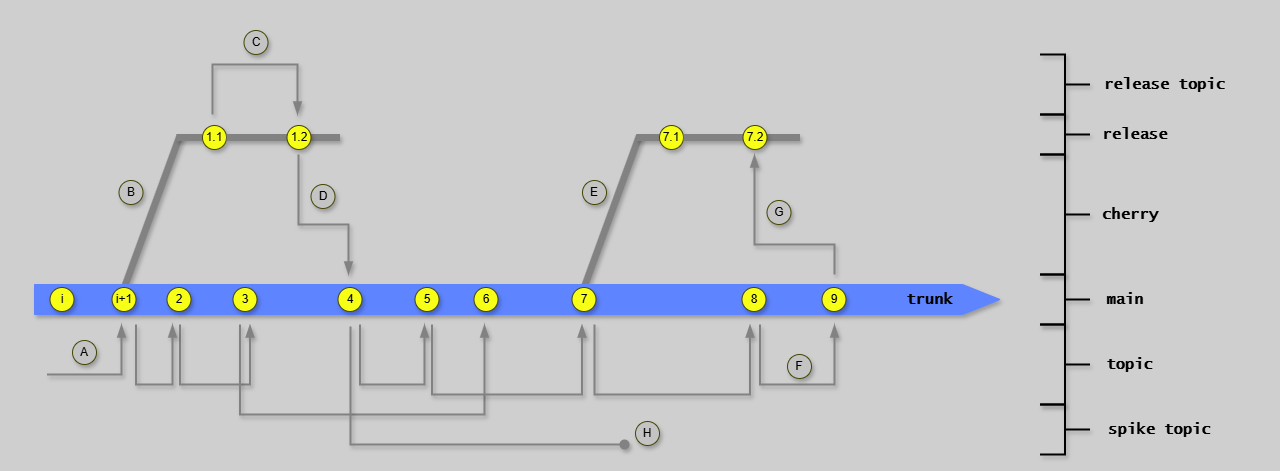

The diagram above was exported from draw.io. Its source (the exported page's mxGraphModel, read from the mxfile embedded in the PNG):
<mxGraphModel dx="760" dy="-6616" grid="1" gridSize="10" guides="1" tooltips="1" connect="1" arrows="1" fold="1" page="1" pageScale="1" pageWidth="1654" pageHeight="1169" background="#CFCFCF" math="0" shadow="1">
  <root>
    <mxCell id="0" />
    <mxCell id="1" parent="0" />
    <mxCell id="RXrEg-iPyTun6N4x9hFU-55" value="" style="endArrow=none;html=1;rounded=0;strokeColor=#828282;strokeWidth=7;exitX=0.069;exitY=0.02;exitDx=0;exitDy=0;exitPerimeter=0;shadow=1;" parent="1" edge="1">
      <mxGeometry width="50" height="50" relative="1" as="geometry">
        <mxPoint x="600" y="7312" as="sourcePoint" />
        <mxPoint x="655" y="7161" as="targetPoint" />
      </mxGeometry>
    </mxCell>
    <mxCell id="G46-tSZCfBZYrONh_9nJ-37" value="" style="group;strokeColor=none;dashed=1;dashPattern=12 12;shadow=1;" parent="1" vertex="1" connectable="0">
      <mxGeometry x="20" y="7030" width="1270" height="460" as="geometry" />
    </mxCell>
    <mxCell id="aCDJL3sqAOU6FaK6RYbX-2" value="&lt;font size=&quot;1&quot; face=&quot;Lucida Console&quot;&gt;&lt;b style=&quot;font-size: 15px;&quot;&gt;main&lt;br&gt;&lt;/b&gt;&lt;/font&gt;" style="text;html=1;strokeColor=none;fillColor=none;align=center;verticalAlign=middle;whiteSpace=wrap;rounded=0;shadow=1;" parent="1" vertex="1">
      <mxGeometry x="1115.5" y="7315" width="50" height="20" as="geometry" />
    </mxCell>
    <mxCell id="RXrEg-iPyTun6N4x9hFU-6" value="" style="endArrow=none;html=1;rounded=0;strokeColor=#828282;strokeWidth=7;exitX=0.069;exitY=0.02;exitDx=0;exitDy=0;exitPerimeter=0;shadow=1;" parent="1" edge="1">
      <mxGeometry width="50" height="50" relative="1" as="geometry">
        <mxPoint x="140.36" y="7311.6" as="sourcePoint" />
        <mxPoint x="195.5" y="7161" as="targetPoint" />
      </mxGeometry>
    </mxCell>
    <mxCell id="RXrEg-iPyTun6N4x9hFU-3" value="" style="shape=singleArrow;whiteSpace=wrap;html=1;arrowWidth=1;arrowSize=0.03868852459016379;fillColor=#5E84FF;strokeColor=#5E84FF;shadow=1;" parent="1" vertex="1">
      <mxGeometry x="50" y="7310" width="965.5" height="30" as="geometry" />
    </mxCell>
    <mxCell id="RXrEg-iPyTun6N4x9hFU-24" value="i+1" style="ellipse;whiteSpace=wrap;html=1;aspect=fixed;fillColor=#F7FF17;strokeColor=#454505;shadow=1;" parent="1" vertex="1">
      <mxGeometry x="127.5" y="7313" width="24" height="24" as="geometry" />
    </mxCell>
    <mxCell id="RXrEg-iPyTun6N4x9hFU-28" value="2" style="ellipse;whiteSpace=wrap;html=1;aspect=fixed;fillColor=#F7FF17;strokeColor=#454505;shadow=1;" parent="1" vertex="1">
      <mxGeometry x="182.5" y="7313" width="24" height="24" as="geometry" />
    </mxCell>
    <mxCell id="RXrEg-iPyTun6N4x9hFU-29" value="3" style="ellipse;whiteSpace=wrap;html=1;aspect=fixed;fillColor=#F7FF17;strokeColor=#454505;shadow=1;" parent="1" vertex="1">
      <mxGeometry x="248.5" y="7313" width="24" height="24" as="geometry" />
    </mxCell>
    <mxCell id="RXrEg-iPyTun6N4x9hFU-31" value="4" style="ellipse;whiteSpace=wrap;html=1;aspect=fixed;fillColor=#F7FF17;strokeColor=#454505;shadow=1;" parent="1" vertex="1">
      <mxGeometry x="353.5" y="7313" width="24" height="24" as="geometry" />
    </mxCell>
    <mxCell id="RXrEg-iPyTun6N4x9hFU-32" value="5" style="ellipse;whiteSpace=wrap;html=1;aspect=fixed;fillColor=#F7FF17;strokeColor=#454505;shadow=1;" parent="1" vertex="1">
      <mxGeometry x="430.5" y="7313" width="24" height="24" as="geometry" />
    </mxCell>
    <mxCell id="RXrEg-iPyTun6N4x9hFU-33" value="6" style="ellipse;whiteSpace=wrap;html=1;aspect=fixed;fillColor=#F7FF17;strokeColor=#454505;shadow=1;" parent="1" vertex="1">
      <mxGeometry x="489.5" y="7313" width="24" height="24" as="geometry" />
    </mxCell>
    <mxCell id="RXrEg-iPyTun6N4x9hFU-38" value="7" style="ellipse;whiteSpace=wrap;html=1;aspect=fixed;fillColor=#F7FF17;strokeColor=#454505;shadow=1;" parent="1" vertex="1">
      <mxGeometry x="587.5" y="7313" width="24" height="24" as="geometry" />
    </mxCell>
    <mxCell id="RXrEg-iPyTun6N4x9hFU-40" value="" style="edgeStyle=segmentEdgeStyle;endArrow=blockThin;html=1;curved=0;rounded=0;endSize=8;startSize=8;strokeColor=#828282;endFill=1;strokeWidth=2;shadow=1;" parent="1" edge="1">
      <mxGeometry width="50" height="50" relative="1" as="geometry">
        <mxPoint x="62.5" y="7400" as="sourcePoint" />
        <mxPoint x="137" y="7350" as="targetPoint" />
        <Array as="points">
          <mxPoint x="137.5" y="7400" />
        </Array>
      </mxGeometry>
    </mxCell>
    <mxCell id="RXrEg-iPyTun6N4x9hFU-43" value="" style="edgeStyle=segmentEdgeStyle;endArrow=blockThin;html=1;curved=0;rounded=0;endSize=8;startSize=8;strokeColor=#828282;endFill=1;strokeWidth=2;shadow=1;" parent="1" edge="1">
      <mxGeometry width="50" height="50" relative="1" as="geometry">
        <mxPoint x="195.5" y="7350" as="sourcePoint" />
        <mxPoint x="265.5" y="7350" as="targetPoint" />
        <Array as="points">
          <mxPoint x="195.5" y="7410" />
          <mxPoint x="265.5" y="7410" />
        </Array>
      </mxGeometry>
    </mxCell>
    <mxCell id="RXrEg-iPyTun6N4x9hFU-45" value="" style="edgeStyle=segmentEdgeStyle;endArrow=blockThin;html=1;curved=0;rounded=0;endSize=8;startSize=8;strokeColor=#828282;endFill=1;strokeWidth=2;shadow=1;" parent="1" edge="1">
      <mxGeometry width="50" height="50" relative="1" as="geometry">
        <mxPoint x="375.5" y="7350" as="sourcePoint" />
        <mxPoint x="440" y="7350" as="targetPoint" />
        <Array as="points">
          <mxPoint x="375.5" y="7350" />
          <mxPoint x="375.5" y="7410" />
          <mxPoint x="428.5" y="7410" />
        </Array>
      </mxGeometry>
    </mxCell>
    <mxCell id="RXrEg-iPyTun6N4x9hFU-46" value="" style="edgeStyle=segmentEdgeStyle;endArrow=blockThin;html=1;curved=0;rounded=0;endSize=8;startSize=8;strokeColor=#828282;endFill=1;strokeWidth=2;shadow=1;" parent="1" edge="1">
      <mxGeometry width="50" height="50" relative="1" as="geometry">
        <mxPoint x="255.5" y="7350" as="sourcePoint" />
        <mxPoint x="500" y="7350" as="targetPoint" />
        <Array as="points">
          <mxPoint x="256" y="7440" />
          <mxPoint x="500" y="7440" />
        </Array>
      </mxGeometry>
    </mxCell>
    <mxCell id="RXrEg-iPyTun6N4x9hFU-48" value="" style="edgeStyle=segmentEdgeStyle;endArrow=blockThin;html=1;curved=0;rounded=0;endSize=8;startSize=8;strokeColor=#828282;endFill=1;strokeWidth=2;shadow=1;" parent="1" edge="1">
      <mxGeometry width="50" height="50" relative="1" as="geometry">
        <mxPoint x="447.5" y="7350" as="sourcePoint" />
        <mxPoint x="597.5" y="7350" as="targetPoint" />
        <Array as="points">
          <mxPoint x="447.5" y="7420" />
          <mxPoint x="597.5" y="7420" />
        </Array>
      </mxGeometry>
    </mxCell>
    <mxCell id="RXrEg-iPyTun6N4x9hFU-50" value="" style="edgeStyle=segmentEdgeStyle;endArrow=blockThin;html=1;curved=0;rounded=0;endSize=8;startSize=8;strokeColor=#828282;endFill=1;strokeWidth=2;shadow=1;" parent="1" edge="1">
      <mxGeometry width="50" height="50" relative="1" as="geometry">
        <mxPoint x="228" y="7140" as="sourcePoint" />
        <mxPoint x="313" y="7140" as="targetPoint" />
        <Array as="points">
          <mxPoint x="228" y="7090" />
          <mxPoint x="313" y="7090" />
        </Array>
      </mxGeometry>
    </mxCell>
    <mxCell id="RXrEg-iPyTun6N4x9hFU-51" value="8" style="ellipse;whiteSpace=wrap;html=1;aspect=fixed;fillColor=#F7FF17;strokeColor=#454505;shadow=1;" parent="1" vertex="1">
      <mxGeometry x="757.5" y="7313" width="24" height="24" as="geometry" />
    </mxCell>
    <mxCell id="RXrEg-iPyTun6N4x9hFU-52" value="9" style="ellipse;whiteSpace=wrap;html=1;aspect=fixed;fillColor=#F7FF17;strokeColor=#454505;shadow=1;" parent="1" vertex="1">
      <mxGeometry x="837.5" y="7313" width="24" height="24" as="geometry" />
    </mxCell>
    <mxCell id="RXrEg-iPyTun6N4x9hFU-53" value="" style="edgeStyle=segmentEdgeStyle;endArrow=blockThin;html=1;curved=0;rounded=0;endSize=8;startSize=8;strokeColor=#828282;endFill=1;strokeWidth=2;shadow=1;" parent="1" edge="1">
      <mxGeometry width="50" height="50" relative="1" as="geometry">
        <mxPoint x="610" y="7350" as="sourcePoint" />
        <mxPoint x="765.5" y="7350" as="targetPoint" />
        <Array as="points">
          <mxPoint x="610" y="7420" />
          <mxPoint x="766" y="7420" />
        </Array>
      </mxGeometry>
    </mxCell>
    <mxCell id="RXrEg-iPyTun6N4x9hFU-54" value="" style="edgeStyle=segmentEdgeStyle;endArrow=blockThin;html=1;curved=0;rounded=0;endSize=8;startSize=8;strokeColor=#828282;endFill=1;strokeWidth=2;shadow=1;" parent="1" edge="1">
      <mxGeometry width="50" height="50" relative="1" as="geometry">
        <mxPoint x="775.5" y="7350" as="sourcePoint" />
        <mxPoint x="850" y="7350" as="targetPoint" />
        <Array as="points">
          <mxPoint x="776" y="7410" />
          <mxPoint x="850" y="7410" />
          <mxPoint x="850" y="7350" />
        </Array>
      </mxGeometry>
    </mxCell>
    <mxCell id="RXrEg-iPyTun6N4x9hFU-57" value="" style="endArrow=none;html=1;rounded=0;strokeColor=#828282;strokeWidth=7;shadow=1;" parent="1" target="RXrEg-iPyTun6N4x9hFU-58" edge="1">
      <mxGeometry width="50" height="50" relative="1" as="geometry">
        <mxPoint x="652" y="7163" as="sourcePoint" />
        <mxPoint x="945" y="7163" as="targetPoint" />
      </mxGeometry>
    </mxCell>
    <mxCell id="RXrEg-iPyTun6N4x9hFU-58" value="7.1" style="ellipse;whiteSpace=wrap;html=1;aspect=fixed;fillColor=#F7FF17;strokeColor=#454505;shadow=1;" parent="1" vertex="1">
      <mxGeometry x="675" y="7151" width="24" height="24" as="geometry" />
    </mxCell>
    <mxCell id="RXrEg-iPyTun6N4x9hFU-59" value="" style="endArrow=none;html=1;rounded=0;strokeColor=#828282;strokeWidth=7;shadow=1;" parent="1" source="RXrEg-iPyTun6N4x9hFU-58" edge="1">
      <mxGeometry width="50" height="50" relative="1" as="geometry">
        <mxPoint x="695" y="7163" as="sourcePoint" />
        <mxPoint x="815.5" y="7163" as="targetPoint" />
      </mxGeometry>
    </mxCell>
    <mxCell id="RXrEg-iPyTun6N4x9hFU-62" value="7.2" style="ellipse;whiteSpace=wrap;html=1;aspect=fixed;fillColor=#F7FF17;strokeColor=#454505;shadow=1;" parent="1" vertex="1">
      <mxGeometry x="758.5" y="7151" width="24" height="24" as="geometry" />
    </mxCell>
    <mxCell id="RXrEg-iPyTun6N4x9hFU-64" value="" style="edgeStyle=segmentEdgeStyle;endArrow=blockThin;html=1;curved=0;rounded=0;endSize=8;startSize=8;strokeColor=#828282;endFill=1;strokeWidth=2;shadow=1;" parent="1" edge="1">
      <mxGeometry width="50" height="50" relative="1" as="geometry">
        <mxPoint x="850" y="7300" as="sourcePoint" />
        <mxPoint x="770" y="7180" as="targetPoint" />
        <Array as="points">
          <mxPoint x="850" y="7270" />
          <mxPoint x="770" y="7270" />
        </Array>
      </mxGeometry>
    </mxCell>
    <mxCell id="RXrEg-iPyTun6N4x9hFU-66" value="" style="edgeStyle=segmentEdgeStyle;endArrow=blockThin;html=1;curved=0;rounded=0;endSize=8;startSize=8;strokeColor=#828282;endFill=1;strokeWidth=2;shadow=1;" parent="1" edge="1">
      <mxGeometry width="50" height="50" relative="1" as="geometry">
        <mxPoint x="314" y="7180" as="sourcePoint" />
        <mxPoint x="364" y="7300" as="targetPoint" />
        <Array as="points">
          <mxPoint x="314" y="7250" />
          <mxPoint x="364" y="7250" />
        </Array>
      </mxGeometry>
    </mxCell>
    <mxCell id="RXrEg-iPyTun6N4x9hFU-67" value="" style="strokeWidth=2;html=1;shape=mxgraph.flowchart.annotation_2;align=left;labelPosition=right;pointerEvents=1;direction=west;shadow=1;" parent="1" vertex="1">
      <mxGeometry x="1055.5" y="7350" width="50" height="80" as="geometry" />
    </mxCell>
    <mxCell id="RXrEg-iPyTun6N4x9hFU-68" value="" style="strokeWidth=2;html=1;shape=mxgraph.flowchart.annotation_2;align=left;labelPosition=right;pointerEvents=1;direction=west;shadow=1;" parent="1" vertex="1">
      <mxGeometry x="1055.5" y="7300" width="50" height="50" as="geometry" />
    </mxCell>
    <mxCell id="RXrEg-iPyTun6N4x9hFU-69" value="" style="strokeWidth=2;html=1;shape=mxgraph.flowchart.annotation_2;align=left;labelPosition=right;pointerEvents=1;direction=west;shadow=1;" parent="1" vertex="1">
      <mxGeometry x="1055.5" y="7180" width="50" height="120" as="geometry" />
    </mxCell>
    <mxCell id="RXrEg-iPyTun6N4x9hFU-70" value="" style="strokeWidth=2;html=1;shape=mxgraph.flowchart.annotation_2;align=left;labelPosition=right;pointerEvents=1;direction=west;shadow=1;" parent="1" vertex="1">
      <mxGeometry x="1055.5" y="7140" width="50" height="40" as="geometry" />
    </mxCell>
    <mxCell id="RXrEg-iPyTun6N4x9hFU-71" value="" style="strokeWidth=2;html=1;shape=mxgraph.flowchart.annotation_2;align=left;labelPosition=right;pointerEvents=1;direction=west;shadow=1;" parent="1" vertex="1">
      <mxGeometry x="1055.5" y="7080" width="50" height="60" as="geometry" />
    </mxCell>
    <mxCell id="RXrEg-iPyTun6N4x9hFU-72" value="&lt;font size=&quot;1&quot; face=&quot;Lucida Console&quot;&gt;&lt;b style=&quot;font-size: 15px;&quot;&gt;topic&lt;br&gt;&lt;/b&gt;&lt;/font&gt;" style="text;html=1;strokeColor=none;fillColor=none;align=center;verticalAlign=middle;whiteSpace=wrap;rounded=0;shadow=1;" parent="1" vertex="1">
      <mxGeometry x="1115.5" y="7380" width="59" height="20" as="geometry" />
    </mxCell>
    <mxCell id="RXrEg-iPyTun6N4x9hFU-73" value="&lt;font size=&quot;1&quot; face=&quot;Lucida Console&quot;&gt;&lt;b style=&quot;font-size: 15px;&quot;&gt;cherry&lt;br&gt;&lt;/b&gt;&lt;/font&gt;" style="text;html=1;strokeColor=none;fillColor=none;align=center;verticalAlign=middle;whiteSpace=wrap;rounded=0;shadow=1;" parent="1" vertex="1">
      <mxGeometry x="1115.5" y="7230" width="60" height="20" as="geometry" />
    </mxCell>
    <mxCell id="RXrEg-iPyTun6N4x9hFU-74" value="&lt;font size=&quot;1&quot; face=&quot;Lucida Console&quot;&gt;&lt;b style=&quot;font-size: 15px;&quot;&gt;release&lt;br&gt;&lt;/b&gt;&lt;/font&gt;" style="text;html=1;strokeColor=none;fillColor=none;align=center;verticalAlign=middle;whiteSpace=wrap;rounded=0;shadow=1;" parent="1" vertex="1">
      <mxGeometry x="1115.5" y="7150" width="70" height="20" as="geometry" />
    </mxCell>
    <mxCell id="RXrEg-iPyTun6N4x9hFU-75" value="&lt;font size=&quot;1&quot; face=&quot;Lucida Console&quot;&gt;&lt;b style=&quot;font-size: 15px;&quot;&gt;release topic&lt;br&gt;&lt;/b&gt;&lt;/font&gt;" style="text;html=1;strokeColor=none;fillColor=none;align=center;verticalAlign=middle;whiteSpace=wrap;rounded=0;shadow=1;" parent="1" vertex="1">
      <mxGeometry x="1114.5" y="7100" width="131" height="20" as="geometry" />
    </mxCell>
    <mxCell id="r7MN-aNejg94LlXg1mxn-2" value="&lt;font size=&quot;1&quot;&gt;&lt;b style=&quot;font-size: 15px;&quot;&gt;trunk&lt;br&gt;&lt;/b&gt;&lt;/font&gt;" style="text;html=1;strokeColor=none;fillColor=none;align=center;verticalAlign=middle;whiteSpace=wrap;rounded=0;fontFamily=Lucida Console;shadow=1;" parent="1" vertex="1">
      <mxGeometry x="910" y="7315" width="71" height="20" as="geometry" />
    </mxCell>
    <mxCell id="HhqT14UkxYSfZll5gQ_X-1" value="A" style="ellipse;whiteSpace=wrap;html=1;aspect=fixed;fillColor=#C4C4C4;strokeColor=#454505;shadow=1;" parent="1" vertex="1">
      <mxGeometry x="88" y="7366" width="24" height="24" as="geometry" />
    </mxCell>
    <mxCell id="HhqT14UkxYSfZll5gQ_X-2" value="C" style="ellipse;whiteSpace=wrap;html=1;aspect=fixed;fillColor=#C4C4C4;strokeColor=#454505;shadow=1;" parent="1" vertex="1">
      <mxGeometry x="259.5" y="7056" width="24" height="24" as="geometry" />
    </mxCell>
    <mxCell id="HhqT14UkxYSfZll5gQ_X-4" value="D" style="ellipse;whiteSpace=wrap;html=1;aspect=fixed;fillColor=#C4C4C4;strokeColor=#454505;shadow=1;" parent="1" vertex="1">
      <mxGeometry x="326.5" y="7210" width="24" height="24" as="geometry" />
    </mxCell>
    <mxCell id="HhqT14UkxYSfZll5gQ_X-5" value="B" style="ellipse;whiteSpace=wrap;html=1;aspect=fixed;fillColor=#C4C4C4;strokeColor=#454505;shadow=1;" parent="1" vertex="1">
      <mxGeometry x="134.5" y="7206" width="24" height="24" as="geometry" />
    </mxCell>
    <mxCell id="HhqT14UkxYSfZll5gQ_X-6" value="E" style="ellipse;whiteSpace=wrap;html=1;aspect=fixed;fillColor=#C4C4C4;strokeColor=#454505;shadow=1;" parent="1" vertex="1">
      <mxGeometry x="598" y="7206" width="24" height="24" as="geometry" />
    </mxCell>
    <mxCell id="HhqT14UkxYSfZll5gQ_X-7" value="G" style="ellipse;whiteSpace=wrap;html=1;aspect=fixed;fillColor=#C4C4C4;strokeColor=#454505;shadow=1;" parent="1" vertex="1">
      <mxGeometry x="782.5" y="7226" width="24" height="24" as="geometry" />
    </mxCell>
    <mxCell id="vl8XD2bpgl-JbwE6NFLG-1" value="" style="edgeStyle=segmentEdgeStyle;endArrow=oval;html=1;curved=0;rounded=0;endSize=8;startSize=8;strokeColor=#828282;endFill=1;strokeWidth=2;shadow=1;" parent="1" edge="1">
      <mxGeometry width="50" height="50" relative="1" as="geometry">
        <mxPoint x="366" y="7352" as="sourcePoint" />
        <mxPoint x="640" y="7470" as="targetPoint" />
        <Array as="points">
          <mxPoint x="366" y="7470" />
          <mxPoint x="431" y="7470" />
        </Array>
      </mxGeometry>
    </mxCell>
    <mxCell id="vl8XD2bpgl-JbwE6NFLG-2" value="H" style="ellipse;whiteSpace=wrap;html=1;aspect=fixed;fillColor=#C4C4C4;strokeColor=#454505;shadow=1;" parent="1" vertex="1">
      <mxGeometry x="651" y="7447" width="24" height="24" as="geometry" />
    </mxCell>
    <mxCell id="vl8XD2bpgl-JbwE6NFLG-4" value="i" style="ellipse;whiteSpace=wrap;html=1;aspect=fixed;fillColor=#F7FF17;strokeColor=#454505;shadow=1;" parent="1" vertex="1">
      <mxGeometry x="65.5" y="7313" width="24" height="24" as="geometry" />
    </mxCell>
    <mxCell id="P_p4CwfejwBt-SXxqmlF-1" value="" style="strokeWidth=2;html=1;shape=mxgraph.flowchart.annotation_2;align=left;labelPosition=right;pointerEvents=1;direction=west;shadow=1;" parent="1" vertex="1">
      <mxGeometry x="1055.5" y="7430" width="50" height="50" as="geometry" />
    </mxCell>
    <mxCell id="P_p4CwfejwBt-SXxqmlF-3" value="" style="endArrow=none;html=1;rounded=0;strokeColor=#828282;strokeWidth=7;shadow=1;" parent="1" target="P_p4CwfejwBt-SXxqmlF-4" edge="1">
      <mxGeometry width="50" height="50" relative="1" as="geometry">
        <mxPoint x="192" y="7163" as="sourcePoint" />
        <mxPoint x="485" y="7163" as="targetPoint" />
      </mxGeometry>
    </mxCell>
    <mxCell id="P_p4CwfejwBt-SXxqmlF-4" value="1.1" style="ellipse;whiteSpace=wrap;html=1;aspect=fixed;fillColor=#F7FF17;strokeColor=#454505;shadow=1;" parent="1" vertex="1">
      <mxGeometry x="218" y="7151" width="24" height="24" as="geometry" />
    </mxCell>
    <mxCell id="P_p4CwfejwBt-SXxqmlF-5" value="" style="endArrow=none;html=1;rounded=0;strokeColor=#828282;strokeWidth=7;shadow=1;" parent="1" source="P_p4CwfejwBt-SXxqmlF-4" edge="1">
      <mxGeometry width="50" height="50" relative="1" as="geometry">
        <mxPoint x="235" y="7163" as="sourcePoint" />
        <mxPoint x="355.5" y="7163" as="targetPoint" />
      </mxGeometry>
    </mxCell>
    <mxCell id="P_p4CwfejwBt-SXxqmlF-6" value="1.2" style="ellipse;whiteSpace=wrap;html=1;aspect=fixed;fillColor=#F7FF17;strokeColor=#454505;shadow=1;" parent="1" vertex="1">
      <mxGeometry x="302.5" y="7151" width="24" height="24" as="geometry" />
    </mxCell>
    <mxCell id="W4H_u-n78mCtWurkeIQP-1" value="&lt;font size=&quot;1&quot; face=&quot;Lucida Console&quot;&gt;&lt;b style=&quot;font-size: 15px;&quot;&gt;spike topic&lt;br&gt;&lt;/b&gt;&lt;/font&gt;" style="text;html=1;strokeColor=none;fillColor=none;align=center;verticalAlign=middle;whiteSpace=wrap;rounded=0;shadow=1;" parent="1" vertex="1">
      <mxGeometry x="1115.5" y="7445" width="119" height="20" as="geometry" />
    </mxCell>
    <mxCell id="W4H_u-n78mCtWurkeIQP-2" value="F" style="ellipse;whiteSpace=wrap;html=1;aspect=fixed;fillColor=#C4C4C4;strokeColor=#454505;shadow=1;" parent="1" vertex="1">
      <mxGeometry x="803" y="7380" width="24" height="24" as="geometry" />
    </mxCell>
    <mxCell id="W4H_u-n78mCtWurkeIQP-4" value="" style="edgeStyle=segmentEdgeStyle;endArrow=blockThin;html=1;curved=0;rounded=0;endSize=8;startSize=8;strokeColor=#828282;endFill=1;strokeWidth=2;shadow=1;" parent="1" edge="1">
      <mxGeometry width="50" height="50" relative="1" as="geometry">
        <mxPoint x="151.5" y="7350" as="sourcePoint" />
        <mxPoint x="188" y="7350" as="targetPoint" />
        <Array as="points">
          <mxPoint x="151.5" y="7350" />
          <mxPoint x="151.5" y="7410" />
          <mxPoint x="204.5" y="7410" />
        </Array>
      </mxGeometry>
    </mxCell>
  </root>
</mxGraphModel>